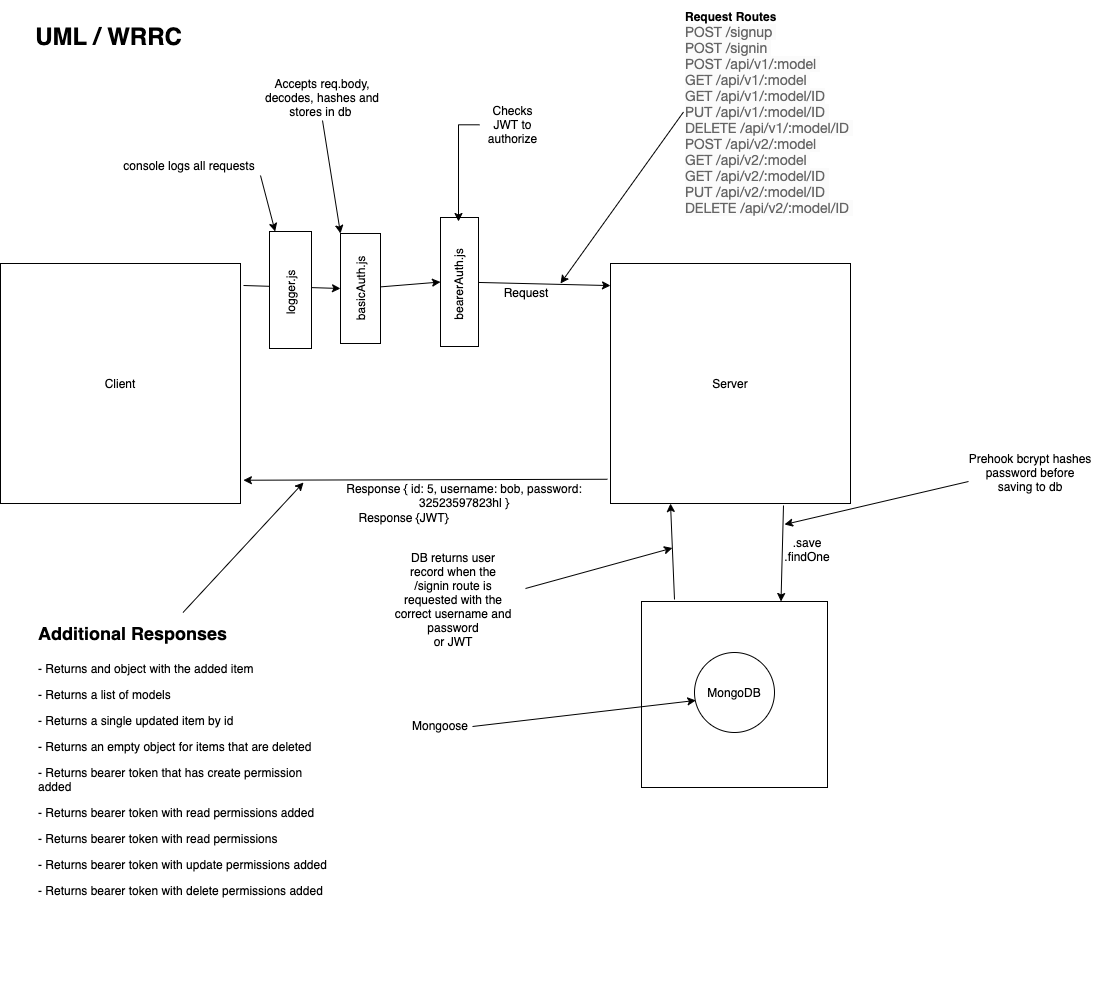

The diagram above was exported from draw.io. Its source (the exported page's mxGraphModel, read from the mxfile embedded in the PNG):
<mxGraphModel dx="1774" dy="1067" grid="0" gridSize="10" guides="1" tooltips="1" connect="1" arrows="1" fold="1" page="0" pageScale="1" pageWidth="850" pageHeight="1100" math="0" shadow="0">
  <root>
    <mxCell id="0" />
    <mxCell id="1" parent="0" />
    <mxCell id="-V2ZiPnuNs0y43mI-dwG-1" value="" style="whiteSpace=wrap;html=1;aspect=fixed;" parent="1" vertex="1">
      <mxGeometry x="591" y="458" width="186" height="186" as="geometry" />
    </mxCell>
    <mxCell id="-V2ZiPnuNs0y43mI-dwG-3" value="" style="ellipse;whiteSpace=wrap;html=1;aspect=fixed;" parent="1" vertex="1">
      <mxGeometry x="644" y="509" width="80" height="80" as="geometry" />
    </mxCell>
    <mxCell id="1oRC4KYQvFZJidjyqwUL-2" value="" style="whiteSpace=wrap;html=1;aspect=fixed;" parent="1" vertex="1">
      <mxGeometry x="-50" y="120" width="240" height="240" as="geometry" />
    </mxCell>
    <mxCell id="1oRC4KYQvFZJidjyqwUL-3" value="" style="whiteSpace=wrap;html=1;aspect=fixed;" parent="1" vertex="1">
      <mxGeometry x="560" y="120" width="240" height="240" as="geometry" />
    </mxCell>
    <mxCell id="1oRC4KYQvFZJidjyqwUL-4" value="Client" style="text;html=1;strokeColor=none;fillColor=none;align=center;verticalAlign=middle;whiteSpace=wrap;rounded=0;" parent="1" vertex="1">
      <mxGeometry x="50" y="230" width="40" height="20" as="geometry" />
    </mxCell>
    <mxCell id="1oRC4KYQvFZJidjyqwUL-5" value="Server" style="text;html=1;strokeColor=none;fillColor=none;align=center;verticalAlign=middle;whiteSpace=wrap;rounded=0;" parent="1" vertex="1">
      <mxGeometry x="660" y="230" width="40" height="20" as="geometry" />
    </mxCell>
    <mxCell id="1oRC4KYQvFZJidjyqwUL-6" value="&lt;font style=&quot;font-size: 24px&quot;&gt;&lt;b&gt;UML / WRRC&lt;/b&gt;&lt;/font&gt;" style="text;html=1;strokeColor=none;fillColor=none;align=center;verticalAlign=middle;whiteSpace=wrap;rounded=0;" parent="1" vertex="1">
      <mxGeometry x="-31" y="-127" width="179" height="40" as="geometry" />
    </mxCell>
    <mxCell id="1oRC4KYQvFZJidjyqwUL-8" value="" style="endArrow=classic;html=1;entryX=1.012;entryY=0.903;entryDx=0;entryDy=0;entryPerimeter=0;exitX=-0.013;exitY=0.899;exitDx=0;exitDy=0;exitPerimeter=0;" parent="1" source="1oRC4KYQvFZJidjyqwUL-3" target="1oRC4KYQvFZJidjyqwUL-2" edge="1">
      <mxGeometry width="50" height="50" relative="1" as="geometry">
        <mxPoint x="430" y="290" as="sourcePoint" />
        <mxPoint x="480" y="240" as="targetPoint" />
      </mxGeometry>
    </mxCell>
    <mxCell id="1oRC4KYQvFZJidjyqwUL-9" value="Request&lt;span style=&quot;color: rgba(0 , 0 , 0 , 0) ; font-family: monospace ; font-size: 0px&quot;&gt;%3CmxGraphModel%3E%3Croot%3E%3CmxCell%20id%3D%220%22%2F%3E%3CmxCell%20id%3D%221%22%20parent%3D%220%22%2F%3E%3CmxCell%20id%3D%222%22%20value%3D%22%22%20style%3D%22whiteSpace%3Dwrap%3Bhtml%3D1%3Baspect%3Dfixed%3B%22%20vertex%3D%221%22%20parent%3D%221%22%3E%3CmxGeometry%20x%3D%2280%22%20y%3D%22120%22%20width%3D%22240%22%20height%3D%22240%22%20as%3D%22geometry%22%2F%3E%3C%2FmxCell%3E%3C%2Froot%3E%3C%2FmxGraphModel%3E&lt;/span&gt;" style="text;html=1;strokeColor=none;fillColor=none;align=center;verticalAlign=middle;whiteSpace=wrap;rounded=0;" parent="1" vertex="1">
      <mxGeometry x="456" y="139" width="40" height="20" as="geometry" />
    </mxCell>
    <mxCell id="1oRC4KYQvFZJidjyqwUL-10" value="Response { id: 5, username: bob, password: 32523597823hl }" style="text;html=1;strokeColor=none;fillColor=none;align=center;verticalAlign=middle;whiteSpace=wrap;rounded=0;" parent="1" vertex="1">
      <mxGeometry x="293" y="342" width="242" height="20" as="geometry" />
    </mxCell>
    <mxCell id="1oRC4KYQvFZJidjyqwUL-11" value="" style="rounded=0;whiteSpace=wrap;html=1;" parent="1" vertex="1">
      <mxGeometry x="290" y="90" width="40" height="110" as="geometry" />
    </mxCell>
    <mxCell id="1oRC4KYQvFZJidjyqwUL-12" value="" style="endArrow=classic;html=1;" parent="1" edge="1">
      <mxGeometry width="50" height="50" relative="1" as="geometry">
        <mxPoint x="193" y="142" as="sourcePoint" />
        <mxPoint x="290" y="145" as="targetPoint" />
      </mxGeometry>
    </mxCell>
    <mxCell id="1oRC4KYQvFZJidjyqwUL-15" value="" style="endArrow=classic;html=1;entryX=0;entryY=0.092;entryDx=0;entryDy=0;entryPerimeter=0;" parent="1" source="TlLo0vjENBmygkXPuxrZ-4" target="1oRC4KYQvFZJidjyqwUL-3" edge="1">
      <mxGeometry width="50" height="50" relative="1" as="geometry">
        <mxPoint x="330" y="144.7440051847051" as="sourcePoint" />
        <mxPoint x="360" y="145" as="targetPoint" />
      </mxGeometry>
    </mxCell>
    <mxCell id="1oRC4KYQvFZJidjyqwUL-17" value="basicAuth.js" style="text;html=1;strokeColor=none;fillColor=none;align=center;verticalAlign=middle;whiteSpace=wrap;rounded=0;rotation=-90;" parent="1" vertex="1">
      <mxGeometry x="290" y="135" width="40" height="20" as="geometry" />
    </mxCell>
    <mxCell id="1oRC4KYQvFZJidjyqwUL-19" value="Accepts req.body, decodes, hashes and stores in db&amp;nbsp;" style="text;html=1;strokeColor=none;fillColor=none;align=center;verticalAlign=middle;whiteSpace=wrap;rounded=0;" parent="1" vertex="1">
      <mxGeometry x="210" y="-69" width="124" height="46" as="geometry" />
    </mxCell>
    <mxCell id="1oRC4KYQvFZJidjyqwUL-20" value="" style="endArrow=classic;html=1;entryX=0;entryY=0;entryDx=0;entryDy=0;exitX=0.5;exitY=1;exitDx=0;exitDy=0;" parent="1" source="1oRC4KYQvFZJidjyqwUL-19" target="1oRC4KYQvFZJidjyqwUL-11" edge="1">
      <mxGeometry width="50" height="50" relative="1" as="geometry">
        <mxPoint x="430" y="270" as="sourcePoint" />
        <mxPoint x="480" y="220" as="targetPoint" />
      </mxGeometry>
    </mxCell>
    <mxCell id="1AUZrut6ZdOphrOT3oPa-1" value="&lt;b&gt;Request Routes&lt;br&gt;&lt;/b&gt;&lt;span style=&quot;background-color: rgb(251 , 251 , 251) ; color: rgb(102 , 102 , 102) ; font-family: &amp;#34;quattrocento sans&amp;#34; , &amp;#34;helvetica neue&amp;#34; , &amp;#34;helvetica&amp;#34; , &amp;#34;arial&amp;#34; , sans-serif ; font-size: 14px&quot;&gt;POST /signup&amp;nbsp;&lt;br&gt;&lt;/span&gt;&lt;span style=&quot;background-color: rgb(251 , 251 , 251) ; color: rgb(102 , 102 , 102) ; font-family: &amp;#34;quattrocento sans&amp;#34; , &amp;#34;helvetica neue&amp;#34; , &amp;#34;helvetica&amp;#34; , &amp;#34;arial&amp;#34; , sans-serif ; font-size: 14px&quot;&gt;POST /signin&amp;nbsp;&lt;br&gt;&lt;/span&gt;&lt;span style=&quot;background-color: rgb(251 , 251 , 251) ; color: rgb(102 , 102 , 102) ; font-family: &amp;#34;quattrocento sans&amp;#34; , &amp;#34;helvetica neue&amp;#34; , &amp;#34;helvetica&amp;#34; , &amp;#34;arial&amp;#34; , sans-serif ; font-size: 14px&quot;&gt;POST /api/v1/:model&amp;nbsp;&lt;br&gt;&lt;/span&gt;&lt;span style=&quot;background-color: rgb(251 , 251 , 251) ; color: rgb(102 , 102 , 102) ; font-family: &amp;#34;quattrocento sans&amp;#34; , &amp;#34;helvetica neue&amp;#34; , &amp;#34;helvetica&amp;#34; , &amp;#34;arial&amp;#34; , sans-serif ; font-size: 14px&quot;&gt;GET /api/v1/:model&amp;nbsp;&lt;br&gt;&lt;/span&gt;&lt;span style=&quot;background-color: rgb(251 , 251 , 251) ; color: rgb(102 , 102 , 102) ; font-family: &amp;#34;quattrocento sans&amp;#34; , &amp;#34;helvetica neue&amp;#34; , &amp;#34;helvetica&amp;#34; , &amp;#34;arial&amp;#34; , sans-serif ; font-size: 14px&quot;&gt;GET /api/v1/:model/ID&lt;br&gt;&lt;/span&gt;&lt;span style=&quot;background-color: rgb(251 , 251 , 251) ; color: rgb(102 , 102 , 102) ; font-family: &amp;#34;quattrocento sans&amp;#34; , &amp;#34;helvetica neue&amp;#34; , &amp;#34;helvetica&amp;#34; , &amp;#34;arial&amp;#34; , sans-serif ; font-size: 14px&quot;&gt;PUT /api/v1/:model/ID&amp;nbsp;&lt;br&gt;&lt;/span&gt;&lt;span style=&quot;background-color: rgb(251 , 251 , 251) ; color: rgb(102 , 102 , 102) ; font-family: &amp;#34;quattrocento sans&amp;#34; , &amp;#34;helvetica neue&amp;#34; , &amp;#34;helvetica&amp;#34; , &amp;#34;arial&amp;#34; , sans-serif ; font-size: 14px&quot;&gt;DELETE /api/v1/:model/ID&amp;nbsp;&lt;br&gt;&lt;/span&gt;&lt;span style=&quot;background-color: rgb(251 , 251 , 251) ; color: rgb(102 , 102 , 102) ; font-family: &amp;#34;quattrocento sans&amp;#34; , &amp;#34;helvetica neue&amp;#34; , &amp;#34;helvetica&amp;#34; , &amp;#34;arial&amp;#34; , sans-serif ; font-size: 14px&quot;&gt;POST /api/v2/:model&amp;nbsp;&lt;br&gt;&lt;/span&gt;&lt;span style=&quot;background-color: rgb(251 , 251 , 251) ; color: rgb(102 , 102 , 102) ; font-family: &amp;#34;quattrocento sans&amp;#34; , &amp;#34;helvetica neue&amp;#34; , &amp;#34;helvetica&amp;#34; , &amp;#34;arial&amp;#34; , sans-serif ; font-size: 14px&quot;&gt;GET /api/v2/:model&amp;nbsp;&lt;br&gt;&lt;/span&gt;&lt;span style=&quot;background-color: rgb(251 , 251 , 251) ; color: rgb(102 , 102 , 102) ; font-family: &amp;#34;quattrocento sans&amp;#34; , &amp;#34;helvetica neue&amp;#34; , &amp;#34;helvetica&amp;#34; , &amp;#34;arial&amp;#34; , sans-serif ; font-size: 14px&quot;&gt;GET /api/v2/:model/ID&amp;nbsp;&lt;br&gt;&lt;/span&gt;&lt;span style=&quot;background-color: rgb(251 , 251 , 251) ; color: rgb(102 , 102 , 102) ; font-family: &amp;#34;quattrocento sans&amp;#34; , &amp;#34;helvetica neue&amp;#34; , &amp;#34;helvetica&amp;#34; , &amp;#34;arial&amp;#34; , sans-serif ; font-size: 14px&quot;&gt;PUT /api/v2/:model/ID&amp;nbsp;&lt;br&gt;&lt;/span&gt;&lt;span style=&quot;background-color: rgb(251 , 251 , 251) ; color: rgb(102 , 102 , 102) ; font-family: &amp;#34;quattrocento sans&amp;#34; , &amp;#34;helvetica neue&amp;#34; , &amp;#34;helvetica&amp;#34; , &amp;#34;arial&amp;#34; , sans-serif ; font-size: 14px&quot;&gt;DELETE /api/v2/:model/ID&amp;nbsp;&lt;/span&gt;&lt;span style=&quot;background-color: rgb(251 , 251 , 251) ; color: rgb(102 , 102 , 102) ; font-family: &amp;#34;quattrocento sans&amp;#34; , &amp;#34;helvetica neue&amp;#34; , &amp;#34;helvetica&amp;#34; , &amp;#34;arial&amp;#34; , sans-serif ; font-size: 14px&quot;&gt;&lt;br&gt;&lt;/span&gt;" style="text;html=1;strokeColor=none;fillColor=none;align=left;verticalAlign=middle;whiteSpace=wrap;rounded=0;" parent="1" vertex="1">
      <mxGeometry x="633" y="-143" width="174" height="223" as="geometry" />
    </mxCell>
    <mxCell id="1AUZrut6ZdOphrOT3oPa-2" value="" style="endArrow=classic;html=1;exitX=0;exitY=0.5;exitDx=0;exitDy=0;" parent="1" source="1AUZrut6ZdOphrOT3oPa-1" edge="1">
      <mxGeometry width="50" height="50" relative="1" as="geometry">
        <mxPoint x="350" y="170" as="sourcePoint" />
        <mxPoint x="510" y="140" as="targetPoint" />
      </mxGeometry>
    </mxCell>
    <mxCell id="-V2ZiPnuNs0y43mI-dwG-2" value="MongoDB" style="text;html=1;strokeColor=none;fillColor=none;align=center;verticalAlign=middle;whiteSpace=wrap;rounded=0;" parent="1" vertex="1">
      <mxGeometry x="664" y="539" width="40" height="20" as="geometry" />
    </mxCell>
    <mxCell id="-V2ZiPnuNs0y43mI-dwG-4" value="" style="endArrow=classic;html=1;entryX=0.017;entryY=0.599;entryDx=0;entryDy=0;entryPerimeter=0;" parent="1" target="-V2ZiPnuNs0y43mI-dwG-3" edge="1">
      <mxGeometry width="50" height="50" relative="1" as="geometry">
        <mxPoint x="422" y="583" as="sourcePoint" />
        <mxPoint x="515" y="330" as="targetPoint" />
      </mxGeometry>
    </mxCell>
    <mxCell id="-V2ZiPnuNs0y43mI-dwG-5" value="Mongoose" style="text;html=1;strokeColor=none;fillColor=none;align=center;verticalAlign=middle;whiteSpace=wrap;rounded=0;" parent="1" vertex="1">
      <mxGeometry x="370" y="572" width="40" height="20" as="geometry" />
    </mxCell>
    <mxCell id="-V2ZiPnuNs0y43mI-dwG-6" value="" style="endArrow=classic;html=1;entryX=0.75;entryY=0;entryDx=0;entryDy=0;" parent="1" target="-V2ZiPnuNs0y43mI-dwG-1" edge="1">
      <mxGeometry width="50" height="50" relative="1" as="geometry">
        <mxPoint x="733" y="362" as="sourcePoint" />
        <mxPoint x="515" y="330" as="targetPoint" />
      </mxGeometry>
    </mxCell>
    <mxCell id="-V2ZiPnuNs0y43mI-dwG-7" value="" style="endArrow=classic;html=1;entryX=0.25;entryY=1;entryDx=0;entryDy=0;" parent="1" target="1oRC4KYQvFZJidjyqwUL-3" edge="1">
      <mxGeometry width="50" height="50" relative="1" as="geometry">
        <mxPoint x="624" y="456" as="sourcePoint" />
        <mxPoint x="515" y="330" as="targetPoint" />
      </mxGeometry>
    </mxCell>
    <mxCell id="-V2ZiPnuNs0y43mI-dwG-8" value=".save&lt;br&gt;.findOne" style="text;html=1;strokeColor=none;fillColor=none;align=center;verticalAlign=middle;whiteSpace=wrap;rounded=0;" parent="1" vertex="1">
      <mxGeometry x="737" y="396" width="40" height="20" as="geometry" />
    </mxCell>
    <mxCell id="-V2ZiPnuNs0y43mI-dwG-9" value="" style="endArrow=classic;html=1;" parent="1" edge="1">
      <mxGeometry width="50" height="50" relative="1" as="geometry">
        <mxPoint x="475" y="445" as="sourcePoint" />
        <mxPoint x="622" y="404.50898203592806" as="targetPoint" />
      </mxGeometry>
    </mxCell>
    <mxCell id="-V2ZiPnuNs0y43mI-dwG-11" value="DB returns user record when the /signin route is requested with the correct username and password&lt;br&gt;or JWT" style="text;html=1;strokeColor=none;fillColor=none;align=center;verticalAlign=middle;whiteSpace=wrap;rounded=0;" parent="1" vertex="1">
      <mxGeometry x="343" y="416" width="120" height="79" as="geometry" />
    </mxCell>
    <mxCell id="TlLo0vjENBmygkXPuxrZ-4" value="" style="rounded=0;whiteSpace=wrap;html=1;" parent="1" vertex="1">
      <mxGeometry x="390" y="74" width="38" height="129" as="geometry" />
    </mxCell>
    <mxCell id="TlLo0vjENBmygkXPuxrZ-5" value="" style="endArrow=classic;html=1;entryX=0;entryY=0.5;entryDx=0;entryDy=0;" parent="1" source="1oRC4KYQvFZJidjyqwUL-11" target="TlLo0vjENBmygkXPuxrZ-4" edge="1">
      <mxGeometry width="50" height="50" relative="1" as="geometry">
        <mxPoint x="330" y="144.76639999999998" as="sourcePoint" />
        <mxPoint x="560" y="142.07999999999993" as="targetPoint" />
      </mxGeometry>
    </mxCell>
    <mxCell id="TlLo0vjENBmygkXPuxrZ-6" value="bearerAuth.js" style="text;html=1;strokeColor=none;fillColor=none;align=center;verticalAlign=middle;whiteSpace=wrap;rounded=0;rotation=-90;" parent="1" vertex="1">
      <mxGeometry x="388" y="131" width="40" height="20" as="geometry" />
    </mxCell>
    <mxCell id="TlLo0vjENBmygkXPuxrZ-8" value="" style="edgeStyle=orthogonalEdgeStyle;rounded=0;orthogonalLoop=1;jettySize=auto;html=1;" parent="1" source="TlLo0vjENBmygkXPuxrZ-7" edge="1">
      <mxGeometry relative="1" as="geometry">
        <mxPoint x="408" y="78" as="targetPoint" />
      </mxGeometry>
    </mxCell>
    <mxCell id="TlLo0vjENBmygkXPuxrZ-7" value="Checks JWT to authorize" style="text;html=1;strokeColor=none;fillColor=none;align=center;verticalAlign=middle;whiteSpace=wrap;rounded=0;" parent="1" vertex="1">
      <mxGeometry x="429" y="-37" width="67" height="36.5" as="geometry" />
    </mxCell>
    <mxCell id="TlLo0vjENBmygkXPuxrZ-9" value="Response {JWT}" style="text;html=1;strokeColor=none;fillColor=none;align=center;verticalAlign=middle;whiteSpace=wrap;rounded=0;" parent="1" vertex="1">
      <mxGeometry x="293" y="366" width="121" height="15" as="geometry" />
    </mxCell>
    <mxCell id="f9Nv26cfddRaeiM-peQp-1" value="" style="rounded=0;whiteSpace=wrap;html=1;" vertex="1" parent="1">
      <mxGeometry x="219" y="88" width="42" height="117" as="geometry" />
    </mxCell>
    <mxCell id="f9Nv26cfddRaeiM-peQp-2" value="logger.js" style="text;html=1;strokeColor=none;fillColor=none;align=center;verticalAlign=middle;whiteSpace=wrap;rounded=0;rotation=-90;" vertex="1" parent="1">
      <mxGeometry x="220" y="139" width="40" height="20" as="geometry" />
    </mxCell>
    <mxCell id="f9Nv26cfddRaeiM-peQp-3" value="console logs all requests" style="text;html=1;strokeColor=none;fillColor=none;align=center;verticalAlign=middle;whiteSpace=wrap;rounded=0;" vertex="1" parent="1">
      <mxGeometry x="68" y="12" width="142" height="20" as="geometry" />
    </mxCell>
    <mxCell id="f9Nv26cfddRaeiM-peQp-4" value="" style="endArrow=classic;html=1;exitX=1;exitY=1;exitDx=0;exitDy=0;" edge="1" parent="1" source="f9Nv26cfddRaeiM-peQp-3" target="f9Nv26cfddRaeiM-peQp-1">
      <mxGeometry width="50" height="50" relative="1" as="geometry">
        <mxPoint x="591" y="211" as="sourcePoint" />
        <mxPoint x="641" y="161" as="targetPoint" />
      </mxGeometry>
    </mxCell>
    <mxCell id="f9Nv26cfddRaeiM-peQp-5" value="" style="endArrow=classic;html=1;exitX=0.008;exitY=0.651;exitDx=0;exitDy=0;exitPerimeter=0;" edge="1" parent="1" source="f9Nv26cfddRaeiM-peQp-6">
      <mxGeometry width="50" height="50" relative="1" as="geometry">
        <mxPoint x="918" y="350" as="sourcePoint" />
        <mxPoint x="734" y="381" as="targetPoint" />
      </mxGeometry>
    </mxCell>
    <mxCell id="f9Nv26cfddRaeiM-peQp-6" value="Prehook bcrypt hashes password before saving to db" style="text;html=1;strokeColor=none;fillColor=none;align=center;verticalAlign=middle;whiteSpace=wrap;rounded=0;" vertex="1" parent="1">
      <mxGeometry x="917" y="297" width="126" height="63" as="geometry" />
    </mxCell>
    <mxCell id="f9Nv26cfddRaeiM-peQp-7" value="&lt;h1&gt;&lt;font style=&quot;font-size: 18px&quot;&gt;Additional Responses&lt;/font&gt;&lt;/h1&gt;&lt;p&gt;- Returns and object with the added item&lt;/p&gt;&lt;p&gt;- Returns a list of models&lt;/p&gt;&lt;p&gt;- Returns a single updated item by id&lt;/p&gt;&lt;p&gt;- Returns an empty object for items that are deleted&lt;/p&gt;&lt;p&gt;- Returns bearer token that has create permission added&lt;/p&gt;&lt;p&gt;- Returns bearer token with read permissions added&lt;/p&gt;&lt;p&gt;- Returns bearer token with read permissions&lt;/p&gt;&lt;p&gt;- Returns bearer token with update permissions added&lt;/p&gt;&lt;p&gt;- Returns bearer token with delete permissions added&lt;/p&gt;&lt;p&gt;&lt;br&gt;&lt;/p&gt;" style="text;html=1;strokeColor=none;fillColor=none;spacing=5;spacingTop=-20;whiteSpace=wrap;overflow=hidden;rounded=0;" vertex="1" parent="1">
      <mxGeometry x="-17" y="469" width="299" height="383" as="geometry" />
    </mxCell>
    <mxCell id="f9Nv26cfddRaeiM-peQp-8" value="" style="endArrow=classic;html=1;exitX=0.5;exitY=0;exitDx=0;exitDy=0;" edge="1" parent="1" source="f9Nv26cfddRaeiM-peQp-7">
      <mxGeometry width="50" height="50" relative="1" as="geometry">
        <mxPoint x="591" y="354" as="sourcePoint" />
        <mxPoint x="253" y="339" as="targetPoint" />
      </mxGeometry>
    </mxCell>
  </root>
</mxGraphModel>